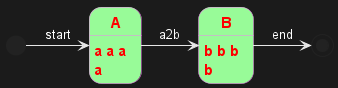

The diagram above was rendered by PlantUML. Its source (embedded in the PNG):
@startuml
skinparam State {
  AttributeFontColor blue
  AttributeFontName serif
  AttributeFontSize  9
  AttributeFontStyle italic
  BackgroundColor palegreen
  BorderColor violet
  EndColor gold
  FontColor red
  FontName Sanserif
  FontSize 15
  FontStyle bold
  StartColor silver
}

state A : a a a\na
state B : b b b\nb

[*] -> A  : start
A -> B : a2b
B -> [*] : end
@enduml